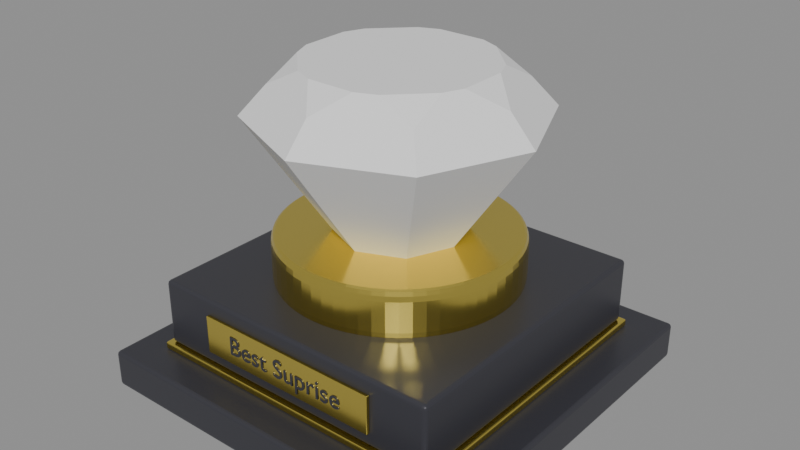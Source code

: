 # Source: suprise-trophy.blend  (saved by Blender 5.2.45; exported with 4.5.12 LTS)
import bpy
from mathutils import Matrix  # noqa: F401  (used for matrix-valued properties, if any)

bpy.ops.wm.read_factory_settings(use_empty=True)
scene = bpy.context.scene
scene.name = 'Scene'

# ---- materials (node trees are filled in below, after node groups)
mat_trophybase = bpy.data.materials.new('TrophyBase')
mat_trophygold = bpy.data.materials.new('TrophyGold')
mat_trophybase_001 = bpy.data.materials.new('TrophyBase.001')
mat_trophybase_002 = bpy.data.materials.new('TrophyBase.002')

# ---- material node trees
mat_trophybase.use_nodes = True; mat_trophybase.node_tree.nodes.clear()
_N = mat_trophybase.node_tree.nodes; _L = mat_trophybase.node_tree.links
n0 = _N.new('ShaderNodeBsdfPrincipled'); n0.name = 'Principled BSDF'; n0.location = (-200, 100)
n0.inputs[0].default_value = (0.04, 0.04, 0.05, 1.0)
n0.inputs[1].default_value = 0.1
n0.inputs[2].default_value = 0.35
n0.inputs[10].default_value = 0.005
n1 = _N.new('ShaderNodeOutputMaterial'); n1.name = 'Material Output'; n1.location = (200, 100)
_L.new(n0.outputs[0], n1.inputs[0])
n1.is_active_output = True
mat_trophygold.use_nodes = True; mat_trophygold.node_tree.nodes.clear()
_N = mat_trophygold.node_tree.nodes; _L = mat_trophygold.node_tree.links
n0 = _N.new('ShaderNodeBsdfPrincipled'); n0.name = 'Principled BSDF'; n0.location = (-200, 100)
n0.inputs[0].default_value = (0.95, 0.75, 0.15, 1.0)
n0.inputs[1].default_value = 1.0
n0.inputs[2].default_value = 0.2
n0.inputs[10].default_value = 0.005
n1 = _N.new('ShaderNodeOutputMaterial'); n1.name = 'Material Output'; n1.location = (200, 100)
_L.new(n0.outputs[0], n1.inputs[0])
n1.is_active_output = True
mat_trophybase_001.use_nodes = True; mat_trophybase_001.node_tree.nodes.clear()
_N = mat_trophybase_001.node_tree.nodes; _L = mat_trophybase_001.node_tree.links
n0 = _N.new('ShaderNodeBsdfPrincipled'); n0.name = 'Principled BSDF'; n0.location = (-200, 100)
n0.inputs[0].default_value = (0.04, 0.04, 0.05, 1.0)
n0.inputs[1].default_value = 0.1
n0.inputs[2].default_value = 0.35
n0.inputs[10].default_value = 0.005
n1 = _N.new('ShaderNodeOutputMaterial'); n1.name = 'Material Output'; n1.location = (200, 100)
_L.new(n0.outputs[0], n1.inputs[0])
n1.is_active_output = True
mat_trophybase_002.use_nodes = True; mat_trophybase_002.node_tree.nodes.clear()
_N = mat_trophybase_002.node_tree.nodes; _L = mat_trophybase_002.node_tree.links
n0 = _N.new('ShaderNodeBsdfPrincipled'); n0.name = 'Principled BSDF'; n0.location = (-200, 100)
n0.inputs[0].default_value = (0.04, 0.04, 0.05, 1.0)
n0.inputs[1].default_value = 0.1
n0.inputs[2].default_value = 0.35
n0.inputs[10].default_value = 0.005
n1 = _N.new('ShaderNodeOutputMaterial'); n1.name = 'Material Output'; n1.location = (200, 100)
_L.new(n0.outputs[0], n1.inputs[0])
n1.is_active_output = True

# ---- meshes
me_cube = bpy.data.meshes.new('Cube')
me_cube.from_pydata([(-0.2, -0.2, -0.02), (-0.2, -0.2, 0.02), (-0.2, 0.2, -0.02), (-0.2, 0.2, 0.02), (0.2, -0.2, -0.02), (0.2, -0.2, 0.02), (0.2, 0.2, -0.02), (0.2, 0.2, 0.02)], [], [(0, 1, 3, 2), (2, 3, 7, 6), (6, 7, 5, 4), (4, 5, 1, 0), (2, 6, 4, 0), (7, 3, 1, 5)])
_uv = me_cube.uv_layers.new(name='UVMap')
_uv.uv.foreach_set('vector', [0.375, 0.0, 0.625, 0.0, 0.625, 0.25, 0.375, 0.25, 0.375, 0.25, 0.625, 0.25, 0.625, 0.5, 0.375, 0.5, 0.375, 0.5, 0.625, 0.5, 0.625, 0.75, 0.375, 0.75, 0.375, 0.75, 0.625, 0.75, 0.625, 1.0, 0.375, 1.0, 0.125, 0.5, 0.375, 0.5, 0.375, 0.75, 0.125, 0.75, 0.625, 0.5, 0.875, 0.5, 0.875, 0.75, 0.625, 0.75])
me_cube.materials.append(mat_trophybase)
me_cube.update()
me_cube_001 = bpy.data.meshes.new('Cube.001')
me_cube_001.from_pydata([(-0.165, -0.165, -0.004), (-0.165, -0.165, 0.004), (-0.165, 0.165, -0.004), (-0.165, 0.165, 0.004), (0.165, -0.165, -0.004), (0.165, -0.165, 0.004), (0.165, 0.165, -0.004), (0.165, 0.165, 0.004)], [], [(0, 1, 3, 2), (2, 3, 7, 6), (6, 7, 5, 4), (4, 5, 1, 0), (2, 6, 4, 0), (7, 3, 1, 5)])
_uv = me_cube_001.uv_layers.new(name='UVMap')
_uv.uv.foreach_set('vector', [0.375, 0.0, 0.625, 0.0, 0.625, 0.25, 0.375, 0.25, 0.375, 0.25, 0.625, 0.25, 0.625, 0.5, 0.375, 0.5, 0.375, 0.5, 0.625, 0.5, 0.625, 0.75, 0.375, 0.75, 0.375, 0.75, 0.625, 0.75, 0.625, 1.0, 0.375, 1.0, 0.125, 0.5, 0.375, 0.5, 0.375, 0.75, 0.125, 0.75, 0.625, 0.5, 0.875, 0.5, 0.875, 0.75, 0.625, 0.75])
me_cube_001.materials.append(mat_trophygold)
me_cube_001.update()
me_cube_002 = bpy.data.meshes.new('Cube.002')
me_cube_002.from_pydata([(-0.16, -0.16, -0.035), (-0.16, -0.16, 0.035), (-0.16, 0.16, -0.035), (-0.16, 0.16, 0.035), (0.16, -0.16, -0.035), (0.16, -0.16, 0.035), (0.16, 0.16, -0.035), (0.16, 0.16, 0.035)], [], [(0, 1, 3, 2), (2, 3, 7, 6), (6, 7, 5, 4), (4, 5, 1, 0), (2, 6, 4, 0), (7, 3, 1, 5)])
_uv = me_cube_002.uv_layers.new(name='UVMap')
_uv.uv.foreach_set('vector', [0.375, 0.0, 0.625, 0.0, 0.625, 0.25, 0.375, 0.25, 0.375, 0.25, 0.625, 0.25, 0.625, 0.5, 0.375, 0.5, 0.375, 0.5, 0.625, 0.5, 0.625, 0.75, 0.375, 0.75, 0.375, 0.75, 0.625, 0.75, 0.625, 1.0, 0.375, 1.0, 0.125, 0.5, 0.375, 0.5, 0.375, 0.75, 0.125, 0.75, 0.625, 0.5, 0.875, 0.5, 0.875, 0.75, 0.625, 0.75])
me_cube_002.materials.append(mat_trophybase)
me_cube_002.update()
me_cylinder = bpy.data.meshes.new('Cylinder')
me_cylinder.from_pydata([(0.0, 0.11, -0.01), (0.0, 0.11, 0.01), (0.01078, 0.1095, -0.01), (0.01078, 0.1095, 0.01), (0.02146, 0.1079, -0.01), (0.02146, 0.1079, 0.01), (0.03193, 0.1053, -0.01), (0.03193, 0.1053, 0.01), (0.0421, 0.1016, -0.01), (0.0421, 0.1016, 0.01), (0.05185, 0.09701, -0.01), (0.05185, 0.09701, 0.01), (0.06111, 0.09146, -0.01), (0.06111, 0.09146, 0.01), (0.06978, 0.08503, -0.01), (0.06978, 0.08503, 0.01), (0.07778, 0.07778, -0.01), (0.07778, 0.07778, 0.01), (0.08503, 0.06978, -0.01), (0.08503, 0.06978, 0.01), (0.09146, 0.06111, -0.01), (0.09146, 0.06111, 0.01), (0.09701, 0.05185, -0.01), (0.09701, 0.05185, 0.01), (0.1016, 0.0421, -0.01), (0.1016, 0.0421, 0.01), (0.1053, 0.03193, -0.01), (0.1053, 0.03193, 0.01), (0.1079, 0.02146, -0.01), (0.1079, 0.02146, 0.01), (0.1095, 0.01078, -0.01), (0.1095, 0.01078, 0.01), (0.11, 0.0, -0.01), (0.11, 0.0, 0.01), (0.1095, -0.01078, -0.01), (0.1095, -0.01078, 0.01), (0.1079, -0.02146, -0.01), (0.1079, -0.02146, 0.01), (0.1053, -0.03193, -0.01), (0.1053, -0.03193, 0.01), (0.1016, -0.0421, -0.01), (0.1016, -0.0421, 0.01), (0.09701, -0.05185, -0.01), (0.09701, -0.05185, 0.01), (0.09146, -0.06111, -0.01), (0.09146, -0.06111, 0.01), (0.08503, -0.06978, -0.01), (0.08503, -0.06978, 0.01), (0.07778, -0.07778, -0.01), (0.07778, -0.07778, 0.01), (0.06978, -0.08503, -0.01), (0.06978, -0.08503, 0.01), (0.06111, -0.09146, -0.01), (0.06111, -0.09146, 0.01), (0.05185, -0.09701, -0.01), (0.05185, -0.09701, 0.01), (0.0421, -0.1016, -0.01), (0.0421, -0.1016, 0.01), (0.03193, -0.1053, -0.01), (0.03193, -0.1053, 0.01), (0.02146, -0.1079, -0.01), (0.02146, -0.1079, 0.01), (0.01078, -0.1095, -0.01), (0.01078, -0.1095, 0.01), (0.0, -0.11, -0.01), (0.0, -0.11, 0.01), (-0.01078, -0.1095, -0.01), (-0.01078, -0.1095, 0.01), (-0.02146, -0.1079, -0.01), (-0.02146, -0.1079, 0.01), (-0.03193, -0.1053, -0.01), (-0.03193, -0.1053, 0.01), (-0.0421, -0.1016, -0.01), (-0.0421, -0.1016, 0.01), (-0.05185, -0.09701, -0.01), (-0.05185, -0.09701, 0.01), (-0.06111, -0.09146, -0.01), (-0.06111, -0.09146, 0.01), (-0.06978, -0.08503, -0.01), (-0.06978, -0.08503, 0.01), (-0.07778, -0.07778, -0.01), (-0.07778, -0.07778, 0.01), (-0.08503, -0.06978, -0.01), (-0.08503, -0.06978, 0.01), (-0.09146, -0.06111, -0.01), (-0.09146, -0.06111, 0.01), (-0.09701, -0.05185, -0.01), (-0.09701, -0.05185, 0.01), (-0.1016, -0.0421, -0.01), (-0.1016, -0.0421, 0.01), (-0.1053, -0.03193, -0.01), (-0.1053, -0.03193, 0.01), (-0.1079, -0.02146, -0.01), (-0.1079, -0.02146, 0.01), (-0.1095, -0.01078, -0.01), (-0.1095, -0.01078, 0.01), (-0.11, 0.0, -0.01), (-0.11, 0.0, 0.01), (-0.1095, 0.01078, -0.01), (-0.1095, 0.01078, 0.01), (-0.1079, 0.02146, -0.01), (-0.1079, 0.02146, 0.01), (-0.1053, 0.03193, -0.01), (-0.1053, 0.03193, 0.01), (-0.1016, 0.0421, -0.01), (-0.1016, 0.0421, 0.01), (-0.09701, 0.05185, -0.01), (-0.09701, 0.05185, 0.01), (-0.09146, 0.06111, -0.01), (-0.09146, 0.06111, 0.01), (-0.08503, 0.06978, -0.01), (-0.08503, 0.06978, 0.01), (-0.07778, 0.07778, -0.01), (-0.07778, 0.07778, 0.01), (-0.06978, 0.08503, -0.01), (-0.06978, 0.08503, 0.01), (-0.06111, 0.09146, -0.01), (-0.06111, 0.09146, 0.01), (-0.05185, 0.09701, -0.01), (-0.05185, 0.09701, 0.01), (-0.0421, 0.1016, -0.01), (-0.0421, 0.1016, 0.01), (-0.03193, 0.1053, -0.01), (-0.03193, 0.1053, 0.01), (-0.02146, 0.1079, -0.01), (-0.02146, 0.1079, 0.01), (-0.01078, 0.1095, -0.01), (-0.01078, 0.1095, 0.01)], [], [(0, 1, 3, 2), (2, 3, 5, 4), (4, 5, 7, 6), (6, 7, 9, 8), (8, 9, 11, 10), (10, 11, 13, 12), (12, 13, 15, 14), (14, 15, 17, 16), (16, 17, 19, 18), (18, 19, 21, 20), (20, 21, 23, 22), (22, 23, 25, 24), (24, 25, 27, 26), (26, 27, 29, 28), (28, 29, 31, 30), (30, 31, 33, 32), (32, 33, 35, 34), (34, 35, 37, 36), (36, 37, 39, 38), (38, 39, 41, 40), (40, 41, 43, 42), (42, 43, 45, 44), (44, 45, 47, 46), (46, 47, 49, 48), (48, 49, 51, 50), (50, 51, 53, 52), (52, 53, 55, 54), (54, 55, 57, 56), (56, 57, 59, 58), (58, 59, 61, 60), (60, 61, 63, 62), (62, 63, 65, 64), (64, 65, 67, 66), (66, 67, 69, 68), (68, 69, 71, 70), (70, 71, 73, 72), (72, 73, 75, 74), (74, 75, 77, 76), (76, 77, 79, 78), (78, 79, 81, 80), (80, 81, 83, 82), (82, 83, 85, 84), (84, 85, 87, 86), (86, 87, 89, 88), (88, 89, 91, 90), (90, 91, 93, 92), (92, 93, 95, 94), (94, 95, 97, 96), (96, 97, 99, 98), (98, 99, 101, 100), (100, 101, 103, 102), (102, 103, 105, 104), (104, 105, 107, 106), (106, 107, 109, 108), (108, 109, 111, 110), (110, 111, 113, 112), (112, 113, 115, 114), (114, 115, 117, 116), (116, 117, 119, 118), (118, 119, 121, 120), (120, 121, 123, 122), (122, 123, 125, 124), (3, 1, 127, 125, 123, 121, 119, 117, 115, 113, 111, 109, 107, 105, 103, 101, 99, 97, 95, 93, 91, 89, 87, 85, 83, 81, 79, 77, 75, 73, 71, 69, 67, 65, 63, 61, 59, 57, 55, 53, 51, 49, 47, 45, 43, 41, 39, 37, 35, 33, 31, 29, 27, 25, 23, 21, 19, 17, 15, 13, 11, 9, 7, 5), (124, 125, 127, 126), (126, 127, 1, 0), (0, 2, 4, 6, 8, 10, 12, 14, 16, 18, 20, 22, 24, 26, 28, 30, 32, 34, 36, 38, 40, 42, 44, 46, 48, 50, 52, 54, 56, 58, 60, 62, 64, 66, 68, 70, 72, 74, 76, 78, 80, 82, 84, 86, 88, 90, 92, 94, 96, 98, 100, 102, 104, 106, 108, 110, 112, 114, 116, 118, 120, 122, 124, 126)])
_uv = me_cylinder.uv_layers.new(name='UVMap')
_uv.uv.foreach_set('vector', [1.0, 0.5, 1.0, 1.0, 0.9844, 1.0, 0.9844, 0.5, 0.9844, 0.5, 0.9844, 1.0, 0.9688, 1.0, 0.9688, 0.5, 0.9688, 0.5, 0.9688, 1.0, 0.9531, 1.0, 0.9531, 0.5, 0.9531, 0.5, 0.9531, 1.0, 0.9375, 1.0, 0.9375, 0.5, 0.9375, 0.5, 0.9375, 1.0, 0.9219, 1.0, 0.9219, 0.5, 0.9219, 0.5, 0.9219, 1.0, 0.9062, 1.0, 0.9062, 0.5, 0.9062, 0.5, 0.9062, 1.0, 0.8906, 1.0, 0.8906, 0.5, 0.8906, 0.5, 0.8906, 1.0, 0.875, 1.0, 0.875, 0.5, 0.875, 0.5, 0.875, 1.0, 0.8594, 1.0, 0.8594, 0.5, 0.8594, 0.5, 0.8594, 1.0, 0.8438, 1.0, 0.8438, 0.5, 0.8438, 0.5, 0.8438, 1.0, 0.8281, 1.0, 0.8281, 0.5, 0.8281, 0.5, 0.8281, 1.0, 0.8125, 1.0, 0.8125, 0.5, 0.8125, 0.5, 0.8125, 1.0, 0.7969, 1.0, 0.7969, 0.5, 0.7969, 0.5, 0.7969, 1.0, 0.7812, 1.0, 0.7812, 0.5, 0.7812, 0.5, 0.7812, 1.0, 0.7656, 1.0, 0.7656, 0.5, 0.7656, 0.5, 0.7656, 1.0, 0.75, 1.0, 0.75, 0.5, 0.75, 0.5, 0.75, 1.0, 0.7344, 1.0, 0.7344, 0.5, 0.7344, 0.5, 0.7344, 1.0, 0.7188, 1.0, 0.7188, 0.5, 0.7188, 0.5, 0.7188, 1.0, 0.7031, 1.0, 0.7031, 0.5, 0.7031, 0.5, 0.7031, 1.0, 0.6875, 1.0, 0.6875, 0.5, 0.6875, 0.5, 0.6875, 1.0, 0.6719, 1.0, 0.6719, 0.5, 0.6719, 0.5, 0.6719, 1.0, 0.6562, 1.0, 0.6562, 0.5, 0.6562, 0.5, 0.6562, 1.0, 0.6406, 1.0, 0.6406, 0.5, 0.6406, 0.5, 0.6406, 1.0, 0.625, 1.0, 0.625, 0.5, 0.625, 0.5, 0.625, 1.0, 0.6094, 1.0, 0.6094, 0.5, 0.6094, 0.5, 0.6094, 1.0, 0.5938, 1.0, 0.5938, 0.5, 0.5938, 0.5, 0.5938, 1.0, 0.5781, 1.0, 0.5781, 0.5, 0.5781, 0.5, 0.5781, 1.0, 0.5625, 1.0, 0.5625, 0.5, 0.5625, 0.5, 0.5625, 1.0, 0.5469, 1.0, 0.5469, 0.5, 0.5469, 0.5, 0.5469, 1.0, 0.5312, 1.0, 0.5312, 0.5, 0.5312, 0.5, 0.5312, 1.0, 0.5156, 1.0, 0.5156, 0.5, 0.5156, 0.5, 0.5156, 1.0, 0.5, 1.0, 0.5, 0.5, 0.5, 0.5, 0.5, 1.0, 0.4844, 1.0, 0.4844, 0.5, 0.4844, 0.5, 0.4844, 1.0, 0.4688, 1.0, 0.4688, 0.5, 0.4688, 0.5, 0.4688, 1.0, 0.4531, 1.0, 0.4531, 0.5, 0.4531, 0.5, 0.4531, 1.0, 0.4375, 1.0, 0.4375, 0.5, 0.4375, 0.5, 0.4375, 1.0, 0.4219, 1.0, 0.4219, 0.5, 0.4219, 0.5, 0.4219, 1.0, 0.4062, 1.0, 0.4062, 0.5, 0.4062, 0.5, 0.4062, 1.0, 0.3906, 1.0, 0.3906, 0.5, 0.3906, 0.5, 0.3906, 1.0, 0.375, 1.0, 0.375, 0.5, 0.375, 0.5, 0.375, 1.0, 0.3594, 1.0, 0.3594, 0.5, 0.3594, 0.5, 0.3594, 1.0, 0.3438, 1.0, 0.3438, 0.5, 0.3438, 0.5, 0.3438, 1.0, 0.3281, 1.0, 0.3281, 0.5, 0.3281, 0.5, 0.3281, 1.0, 0.3125, 1.0, 0.3125, 0.5, 0.3125, 0.5, 0.3125, 1.0, 0.2969, 1.0, 0.2969, 0.5, 0.2969, 0.5, 0.2969, 1.0, 0.2812, 1.0, 0.2812, 0.5, 0.2812, 0.5, 0.2812, 1.0, 0.2656, 1.0, 0.2656, 0.5, 0.2656, 0.5, 0.2656, 1.0, 0.25, 1.0, 0.25, 0.5, 0.25, 0.5, 0.25, 1.0, 0.2344, 1.0, 0.2344, 0.5, 0.2344, 0.5, 0.2344, 1.0, 0.2188, 1.0, 0.2188, 0.5, 0.2188, 0.5, 0.2188, 1.0, 0.2031, 1.0, 0.2031, 0.5, 0.2031, 0.5, 0.2031, 1.0, 0.1875, 1.0, 0.1875, 0.5, 0.1875, 0.5, 0.1875, 1.0, 0.1719, 1.0, 0.1719, 0.5, 0.1719, 0.5, 0.1719, 1.0, 0.1562, 1.0, 0.1562, 0.5, 0.1562, 0.5, 0.1562, 1.0, 0.1406, 1.0, 0.1406, 0.5, 0.1406, 0.5, 0.1406, 1.0, 0.125, 1.0, 0.125, 0.5, 0.125, 0.5, 0.125, 1.0, 0.1094, 1.0, 0.1094, 0.5, 0.1094, 0.5, 0.1094, 1.0, 0.09375, 1.0, 0.09375, 0.5, 0.09375, 0.5, 0.09375, 1.0, 0.07812, 1.0, 0.07812, 0.5, 0.07812, 0.5, 0.07812, 1.0, 0.0625, 1.0, 0.0625, 0.5, 0.0625, 0.5, 0.0625, 1.0, 0.04688, 1.0, 0.04688, 0.5, 0.04688, 0.5, 0.04688, 1.0, 0.03125, 1.0, 0.03125, 0.5, 0.2735, 0.4888, 0.25, 0.49, 0.2265, 0.4888, 0.2032, 0.4854, 0.1803, 0.4797, 0.1582, 0.4717, 0.1369, 0.4617, 0.1167, 0.4496, 0.09775, 0.4355, 0.08029, 0.4197, 0.06448, 0.4023, 0.05045, 0.3833, 0.03834, 0.3631, 0.02827, 0.3418, 0.02033, 0.3197, 0.01461, 0.2968, 0.01116, 0.2735, 0.01, 0.25, 0.01116, 0.2265, 0.01461, 0.2032, 0.02033, 0.1803, 0.02827, 0.1582, 0.03834, 0.1369, 0.05045, 0.1167, 0.06448, 0.09775, 0.08029, 0.08029, 0.09775, 0.06448, 0.1167, 0.05045, 0.1369, 0.03834, 0.1582, 0.02827, 0.1803, 0.02033, 0.2032, 0.01461, 0.2265, 0.01116, 0.25, 0.01, 0.2735, 0.01116, 0.2968, 0.01461, 0.3197, 0.02033, 0.3418, 0.02827, 0.3631, 0.03834, 0.3833, 0.05045, 0.4023, 0.06448, 0.4197, 0.08029, 0.4355, 0.09775, 0.4496, 0.1167, 0.4617, 0.1369, 0.4717, 0.1582, 0.4797, 0.1803, 0.4854, 0.2032, 0.4888, 0.2265, 0.49, 0.25, 0.4888, 0.2735, 0.4854, 0.2968, 0.4797, 0.3197, 0.4717, 0.3418, 0.4617, 0.3631, 0.4496, 0.3833, 0.4355, 0.4023, 0.4197, 0.4197, 0.4023, 0.4355, 0.3833, 0.4496, 0.3631, 0.4617, 0.3418, 0.4717, 0.3197, 0.4797, 0.2968, 0.4854, 0.03125, 0.5, 0.03125, 1.0, 0.01562, 1.0, 0.01562, 0.5, 0.01562, 0.5, 0.01562, 1.0, 0.0, 1.0, 0.0, 0.5, 0.75, 0.49, 0.7735, 0.4888, 0.7968, 0.4854, 0.8197, 0.4797, 0.8418, 0.4717, 0.8631, 0.4617, 0.8833, 0.4496, 0.9023, 0.4355, 0.9197, 0.4197, 0.9355, 0.4023, 0.9496, 0.3833, 0.9617, 0.3631, 0.9717, 0.3418, 0.9797, 0.3197, 0.9854, 0.2968, 0.9888, 0.2735, 0.99, 0.25, 0.9888, 0.2265, 0.9854, 0.2032, 0.9797, 0.1803, 0.9717, 0.1582, 0.9617, 0.1369, 0.9496, 0.1167, 0.9355, 0.09775, 0.9197, 0.08029, 0.9023, 0.06448, 0.8833, 0.05045, 0.8631, 0.03834, 0.8418, 0.02827, 0.8197, 0.02033, 0.7968, 0.01461, 0.7735, 0.01116, 0.75, 0.01, 0.7265, 0.01116, 0.7032, 0.01461, 0.6803, 0.02033, 0.6582, 0.02827, 0.6369, 0.03834, 0.6167, 0.05045, 0.5977, 0.06448, 0.5803, 0.08029, 0.5645, 0.09775, 0.5504, 0.1167, 0.5383, 0.1369, 0.5283, 0.1582, 0.5203, 0.1803, 0.5146, 0.2032, 0.5112, 0.2265, 0.51, 0.25, 0.5112, 0.2735, 0.5146, 0.2968, 0.5203, 0.3197, 0.5283, 0.3418, 0.5383, 0.3631, 0.5504, 0.3833, 0.5645, 0.4023, 0.5803, 0.4197, 0.5977, 0.4355, 0.6167, 0.4496, 0.6369, 0.4617, 0.6582, 0.4717, 0.6803, 0.4797, 0.7032, 0.4854, 0.7265, 0.4888])
me_cylinder.materials.append(mat_trophygold)
me_cylinder.update()
me_cube_003 = bpy.data.meshes.new('Cube.003')
me_cube_003.from_pydata([(-0.1, -0.002, -0.02), (-0.1, -0.002, 0.02), (-0.1, 0.002, -0.02), (-0.1, 0.002, 0.02), (0.1, -0.002, -0.02), (0.1, -0.002, 0.02), (0.1, 0.002, -0.02), (0.1, 0.002, 0.02)], [], [(0, 1, 3, 2), (2, 3, 7, 6), (6, 7, 5, 4), (4, 5, 1, 0), (2, 6, 4, 0), (7, 3, 1, 5)])
_uv = me_cube_003.uv_layers.new(name='UVMap')
_uv.uv.foreach_set('vector', [0.375, 0.0, 0.625, 0.0, 0.625, 0.25, 0.375, 0.25, 0.375, 0.25, 0.625, 0.25, 0.625, 0.5, 0.375, 0.5, 0.375, 0.5, 0.625, 0.5, 0.625, 0.75, 0.375, 0.75, 0.375, 0.75, 0.625, 0.75, 0.625, 1.0, 0.375, 1.0, 0.125, 0.5, 0.375, 0.5, 0.375, 0.75, 0.125, 0.75, 0.625, 0.5, 0.875, 0.5, 0.875, 0.75, 0.625, 0.75])
me_cube_003.materials.append(mat_trophygold)
me_cube_003.update()
me_cube_004 = bpy.data.meshes.new('Cube.004')
me_cube_004.from_pydata([(0.0, 0.0, -1.039), (-1.0, -1.0, 1.0), (-1.0, 1.0, 1.0), (1.0, -1.0, 1.0), (1.0, 1.0, 1.0), (0.0, -1.422, 1.0), (1.422, 0.0, 1.0), (0.0, 1.422, 1.0), (-1.422, 0.0, 1.0), (-1.163, 0.0, 1.282), (-0.8789, -0.2455, 1.478), (-0.8789, 0.2455, 1.478), (-0.7945, 0.4454, 1.478), (-0.4454, 0.7945, 1.478), (-0.8181, 0.8181, 1.281), (0.0, 1.163, 1.282), (-0.2455, 0.8789, 1.478), (0.2455, 0.8789, 1.478), (0.4454, 0.7945, 1.478), (0.7945, 0.4454, 1.478), (0.8181, 0.8181, 1.281), (1.163, 0.0, 1.282), (0.8789, 0.2455, 1.478), (0.8789, -0.2455, 1.478), (0.7945, -0.4454, 1.478), (0.4454, -0.7945, 1.478), (0.8181, -0.8181, 1.281), (0.0, -1.163, 1.282), (0.2455, -0.8789, 1.478), (-0.2455, -0.8789, 1.478), (-0.4454, -0.7945, 1.478), (-0.7945, -0.4454, 1.478), (-0.8181, -0.8181, 1.281)], [(5, 0), (7, 0), (8, 0), (6, 0)], [(0, 2, 7, 4), (0, 4, 6, 3), (0, 3, 5, 1), (0, 1, 8, 2), (9, 10, 11), (12, 13, 14), (15, 16, 17), (18, 19, 20), (21, 22, 23), (24, 25, 26), (27, 28, 29), (30, 31, 32), (2, 8, 9, 11, 12, 14), (19, 18, 17, 16, 13, 12, 11, 10, 31, 30, 29, 28, 25, 24, 23, 22), (8, 1, 32, 31, 10, 9), (7, 2, 14, 13, 16, 15), (4, 7, 15, 17, 18, 20), (6, 4, 20, 19, 22, 21), (3, 6, 21, 23, 24, 26), (5, 3, 26, 25, 28, 27), (1, 5, 27, 29, 30, 32)])
_uv = me_cube_004.uv_layers.new(name='UVMap')
_uv.uv.foreach_set('vector', [0.375, 0.25, 0.625, 0.25, 0.625, 0.375, 0.625, 0.5, 0.375, 0.5, 0.625, 0.5, 0.625, 0.625, 0.625, 0.75, 0.375, 0.75, 0.625, 0.75, 0.625, 0.875, 0.625, 1.0, 0.375, 0.0, 0.625, 0.0, 0.625, 0.125, 0.625, 0.25, 0.875, 0.625, 0.875, 0.6694, 0.875, 0.5806, 0.875, 0.5444, 0.8306, 0.5, 0.875, 0.5, 0.75, 0.5, 0.7944, 0.5, 0.7056, 0.5, 0.6546, 0.4852, 0.625, 0.5444, 0.625, 0.5, 0.625, 0.625, 0.625, 0.5806, 0.625, 0.6694, 0.625, 0.7056, 0.6546, 0.7648, 0.625, 0.75, 0.75, 0.75, 0.7056, 0.75, 0.7944, 0.75, 0.8306, 0.75, 0.875, 0.7056, 0.875, 0.75, 0.625, 0.25, 0.625, 0.125, 0.625, 0.125, 0.625, 0.1694, 0.625, 0.2056, 0.625, 0.25, 0.625, 0.5444, 0.6546, 0.4852, 0.7056, 0.5, 0.7944, 0.5, 0.8306, 0.5, 0.875, 0.5444, 0.875, 0.5806, 0.875, 0.6694, 0.875, 0.7056, 0.8306, 0.75, 0.7944, 0.75, 0.7056, 0.75, 0.6546, 0.7648, 0.625, 0.7056, 0.625, 0.6694, 0.625, 0.5806, 0.625, 0.125, 0.625, 0.0, 0.625, 0.0, 0.625, 0.04442, 0.625, 0.08058, 0.625, 0.125, 0.625, 0.375, 0.625, 0.25, 0.625, 0.25, 0.625, 0.2944, 0.625, 0.3306, 0.625, 0.375, 0.625, 0.5, 0.625, 0.375, 0.625, 0.375, 0.625, 0.4194, 0.6546, 0.4852, 0.625, 0.5, 0.625, 0.625, 0.625, 0.5, 0.625, 0.5, 0.625, 0.5444, 0.625, 0.5806, 0.625, 0.625, 0.625, 0.75, 0.625, 0.625, 0.625, 0.625, 0.625, 0.6694, 0.625, 0.7056, 0.625, 0.75, 0.625, 0.875, 0.625, 0.75, 0.625, 0.75, 0.6546, 0.7648, 0.625, 0.8306, 0.625, 0.875, 0.625, 1.0, 0.625, 0.875, 0.625, 0.875, 0.625, 0.9194, 0.625, 0.9556, 0.625, 1.0])
me_cube_004.update()

# ---- curves / text
txt_text = bpy.data.curves.new('Text', 'FONT')
txt_text.dimensions = '2D'
txt_text.body = 'Best Suprise'
txt_text.materials.append(mat_trophybase)
txt_text.extrude = 0.0005
txt_text.align_x = 'CENTER'
txt_text.align_y = 'CENTER'
txt_text.size = 0.028
txt_text_001 = bpy.data.curves.new('Text.001', 'FONT')
txt_text_001.dimensions = '2D'
txt_text_001.body = 'Accenture\n2026'
txt_text_001.materials.append(mat_trophybase_001)
txt_text_001.extrude = 0.0005
txt_text_001.align_y = 'CENTER'
txt_text_001.size = 0.028
txt_text_002 = bpy.data.curves.new('Text.002', 'FONT')
txt_text_002.dimensions = '2D'
txt_text_002.body = '>'
txt_text_002.materials.append(mat_trophybase_002)
txt_text_002.extrude = 0.0005
txt_text_002.align_x = 'CENTER'
txt_text_002.align_y = 'CENTER'
txt_text_002.size = 0.098

# ---- objects
ob_lowertier = bpy.data.objects.new('LowerTier', me_cube)
ob_trim = bpy.data.objects.new('Trim', me_cube_001)
ob_uppertier = bpy.data.objects.new('UpperTier', me_cube_002)
ob_topdisc = bpy.data.objects.new('TopDisc', me_cylinder)
ob_plaque = bpy.data.objects.new('Plaque', me_cube_003)
ob_plaquetext = bpy.data.objects.new('PlaqueText', txt_text)
ob_plaquetext_001 = bpy.data.objects.new('PlaqueText.001', txt_text_001)
ob_plaquetext_002 = bpy.data.objects.new('PlaqueText.002', txt_text_002)
ob_cube = bpy.data.objects.new('Cube', me_cube_004)

# ---- transforms, parenting, visibility, modifiers, constraints
ob_lowertier.location = (0.0, 0.0, 0.02)
_m = ob_lowertier.modifiers.new('Bevel', 'BEVEL')
_m.width = 0.004
_m.width_pct = 0.004
_m.segments = 3
ob_trim.location = (0.0, 0.0, 0.044)
_m = ob_trim.modifiers.new('Bevel', 'BEVEL')
_m.width = 0.002
_m.width_pct = 0.002
_m.segments = 3
ob_uppertier.location = (0.0, 0.0, 0.083)
_m = ob_uppertier.modifiers.new('Bevel', 'BEVEL')
_m.width = 0.004
_m.width_pct = 0.004
_m.segments = 3
ob_topdisc.location = (0.0, 0.0, 0.1393)
ob_topdisc.scale = (1.129, 1.129, 2.633)
_m = ob_topdisc.modifiers.new('Bevel', 'BEVEL')
_m.width = 0.004
_m.width_pct = 0.004
_m.segments = 3
ob_plaque.location = (0.0, -0.162, 0.083)
_m = ob_plaque.modifiers.new('Bevel', 'BEVEL')
_m.width = 0.0008
_m.width_pct = 0.0008
_m.segments = 3
ob_plaquetext.location = (0.0, -0.1643, 0.083)
ob_plaquetext.rotation_euler = (1.571, 0.0, 0.0)
ob_plaquetext_001.location = (0.02193, 0.16, 0.08117)
ob_plaquetext_001.rotation_euler = (1.571, -0.0, 3.142)
ob_plaquetext_002.location = (0.05468, 0.16, 0.07874)
ob_plaquetext_002.rotation_euler = (1.571, -0.0, 3.142)
ob_cube.location = (0.0, 0.0, 0.1803)
ob_cube.scale = (0.1041, 0.1041, 0.1041)

# ---- collection membership
scene.collection.objects.link(ob_lowertier)
scene.collection.objects.link(ob_trim)
scene.collection.objects.link(ob_uppertier)
scene.collection.objects.link(ob_topdisc)
scene.collection.objects.link(ob_plaque)
scene.collection.objects.link(ob_plaquetext)
scene.collection.objects.link(ob_plaquetext_001)
scene.collection.objects.link(ob_plaquetext_002)
scene.collection.objects.link(ob_cube)

# ---- scene / render settings (as saved in the file)
scene.frame_start = 1; scene.frame_end = 250; scene.frame_set(1)
scene.render.engine = 'BLENDER_EEVEE_NEXT'
scene.render.bake_bias = 0.0
scene.render.bake_samples = 0
scene.render.compositor_device = 'GPU'
scene.eevee.use_volume_custom_range = False
scene.eevee.fast_gi_thickness_near = 0.1
scene.eevee.fast_gi_thickness_far = 0.0
scene.eevee.ray_tracing_options.screen_trace_thickness = 0.1
bpy.context.view_layer.update()

# ---- added for rendering (the .blend has no active camera and no usable light): camera, sun + grey world if the file has none
cam_auto = bpy.data.cameras.new('AutoCamera')
cam_auto.lens = 50.0
cam_auto.sensor_width = 36.0
cam_auto.clip_end = 1000.0
ob_auto_camera = bpy.data.objects.new('AutoCamera', cam_auto)
scene.collection.objects.link(ob_auto_camera)
ob_auto_camera.location = (0.607864, -0.729437, 0.653352)
ob_auto_camera.rotation_euler = (1.09748, -7.21219e-08, 0.694738)
scene.camera = ob_auto_camera
light_auto_sun = bpy.data.lights.new('AutoSun', 'SUN')
light_auto_sun.energy = 3.0
light_auto_sun.angle = 0.0523599
ob_auto_sun = bpy.data.objects.new('AutoSun', light_auto_sun)
scene.collection.objects.link(ob_auto_sun)
ob_auto_sun.rotation_euler = (0.872665, 0.174533, 0.523599)
if scene.world is None:
    world_auto = bpy.data.worlds.new('AutoWorld')
    world_auto.color = (0.3, 0.3, 0.3)
    scene.world = world_auto
bpy.context.view_layer.update()
